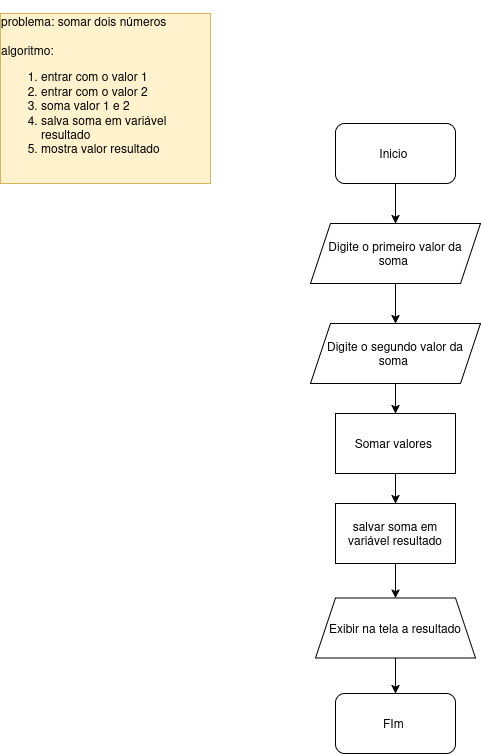

The diagram above was exported from draw.io. Its source (the exported page's mxGraphModel, read from the mxfile embedded in the PNG):
<mxGraphModel dx="806" dy="1652" grid="1" gridSize="10" guides="1" tooltips="1" connect="1" arrows="1" fold="1" page="1" pageScale="1" pageWidth="827" pageHeight="1169" math="0" shadow="0">
  <root>
    <mxCell id="0" />
    <mxCell id="1" parent="0" />
    <mxCell id="yvO4MDxvkSQeOFaElfLk-1" parent="1" style="text;html=1;whiteSpace=wrap;strokeColor=#d6b656;fillColor=#fff2cc;align=center;verticalAlign=middle;rounded=0;" value="&lt;div align=&quot;left&quot;&gt;&lt;br&gt;&lt;/div&gt;&lt;div align=&quot;left&quot;&gt;problema: somar dois números&amp;nbsp;&lt;/div&gt;&lt;div align=&quot;left&quot;&gt;&lt;br&gt;&lt;/div&gt;&lt;div align=&quot;left&quot;&gt;algoritmo:&amp;nbsp;&lt;/div&gt;&lt;div align=&quot;left&quot;&gt;&lt;ol&gt;&lt;li&gt;entrar com o valor 1&lt;/li&gt;&lt;li&gt;entrar com o valor 2&lt;/li&gt;&lt;li&gt;soma valor 1 e 2&lt;/li&gt;&lt;li&gt;salva soma em variável resultado&lt;/li&gt;&lt;li&gt;mostra valor resultado&amp;nbsp;&lt;/li&gt;&lt;/ol&gt;&lt;/div&gt;&lt;div&gt;&lt;br&gt;&lt;/div&gt;&lt;div align=&quot;left&quot;&gt;&lt;br&gt;&lt;/div&gt;" vertex="1">
      <mxGeometry height="170" width="210" y="-60" as="geometry" />
    </mxCell>
    <mxCell id="yvO4MDxvkSQeOFaElfLk-5" edge="1" parent="1" source="yvO4MDxvkSQeOFaElfLk-2" style="edgeStyle=orthogonalEdgeStyle;rounded=0;orthogonalLoop=1;jettySize=auto;html=1;" target="yvO4MDxvkSQeOFaElfLk-4" value="">
      <mxGeometry relative="1" as="geometry" />
    </mxCell>
    <mxCell id="yvO4MDxvkSQeOFaElfLk-2" parent="1" style="rounded=1;whiteSpace=wrap;html=1;" value="Inicio&amp;nbsp;" vertex="1">
      <mxGeometry height="60" width="120" x="335" y="50" as="geometry" />
    </mxCell>
    <mxCell id="yvO4MDxvkSQeOFaElfLk-3" parent="1" style="rounded=1;whiteSpace=wrap;html=1;" value="FIm&amp;nbsp;" vertex="1">
      <mxGeometry height="60" width="120" x="335" y="620" as="geometry" />
    </mxCell>
    <mxCell id="yvO4MDxvkSQeOFaElfLk-7" edge="1" parent="1" source="yvO4MDxvkSQeOFaElfLk-4" style="edgeStyle=orthogonalEdgeStyle;rounded=0;orthogonalLoop=1;jettySize=auto;html=1;" target="yvO4MDxvkSQeOFaElfLk-6" value="">
      <mxGeometry relative="1" as="geometry" />
    </mxCell>
    <mxCell id="yvO4MDxvkSQeOFaElfLk-4" parent="1" style="shape=parallelogram;perimeter=parallelogramPerimeter;whiteSpace=wrap;html=1;fixedSize=1;" value="Digite o primeiro valor da soma&amp;nbsp;" vertex="1">
      <mxGeometry height="60" width="170" x="310" y="150" as="geometry" />
    </mxCell>
    <mxCell id="yvO4MDxvkSQeOFaElfLk-9" edge="1" parent="1" source="yvO4MDxvkSQeOFaElfLk-6" style="edgeStyle=orthogonalEdgeStyle;rounded=0;orthogonalLoop=1;jettySize=auto;html=1;" target="yvO4MDxvkSQeOFaElfLk-8" value="">
      <mxGeometry relative="1" as="geometry" />
    </mxCell>
    <mxCell id="yvO4MDxvkSQeOFaElfLk-6" parent="1" style="shape=parallelogram;perimeter=parallelogramPerimeter;whiteSpace=wrap;html=1;fixedSize=1;" value="Digite o segundo valor da soma&amp;nbsp;" vertex="1">
      <mxGeometry height="60" width="170" x="310" y="250" as="geometry" />
    </mxCell>
    <mxCell id="yvO4MDxvkSQeOFaElfLk-11" edge="1" parent="1" source="yvO4MDxvkSQeOFaElfLk-8" style="edgeStyle=orthogonalEdgeStyle;rounded=0;orthogonalLoop=1;jettySize=auto;html=1;" target="yvO4MDxvkSQeOFaElfLk-10" value="">
      <mxGeometry relative="1" as="geometry" />
    </mxCell>
    <mxCell id="yvO4MDxvkSQeOFaElfLk-8" parent="1" style="whiteSpace=wrap;html=1;" value="Somar valores&amp;nbsp;" vertex="1">
      <mxGeometry height="60" width="120" x="335" y="340" as="geometry" />
    </mxCell>
    <mxCell id="yvO4MDxvkSQeOFaElfLk-13" edge="1" parent="1" source="yvO4MDxvkSQeOFaElfLk-10" style="edgeStyle=orthogonalEdgeStyle;rounded=0;orthogonalLoop=1;jettySize=auto;html=1;" target="yvO4MDxvkSQeOFaElfLk-12" value="">
      <mxGeometry relative="1" as="geometry" />
    </mxCell>
    <mxCell id="yvO4MDxvkSQeOFaElfLk-10" parent="1" style="whiteSpace=wrap;html=1;" value="salvar soma em variável resultado" vertex="1">
      <mxGeometry height="60" width="120" x="335" y="430" as="geometry" />
    </mxCell>
    <mxCell id="yvO4MDxvkSQeOFaElfLk-14" edge="1" parent="1" source="yvO4MDxvkSQeOFaElfLk-12" style="edgeStyle=orthogonalEdgeStyle;rounded=0;orthogonalLoop=1;jettySize=auto;html=1;" target="yvO4MDxvkSQeOFaElfLk-3" value="">
      <mxGeometry relative="1" as="geometry" />
    </mxCell>
    <mxCell id="yvO4MDxvkSQeOFaElfLk-12" parent="1" style="shape=trapezoid;perimeter=trapezoidPerimeter;whiteSpace=wrap;html=1;fixedSize=1;" value="Exibir na tela a resultado" vertex="1">
      <mxGeometry height="60" width="160" x="315" y="524.5" as="geometry" />
    </mxCell>
  </root>
</mxGraphModel>